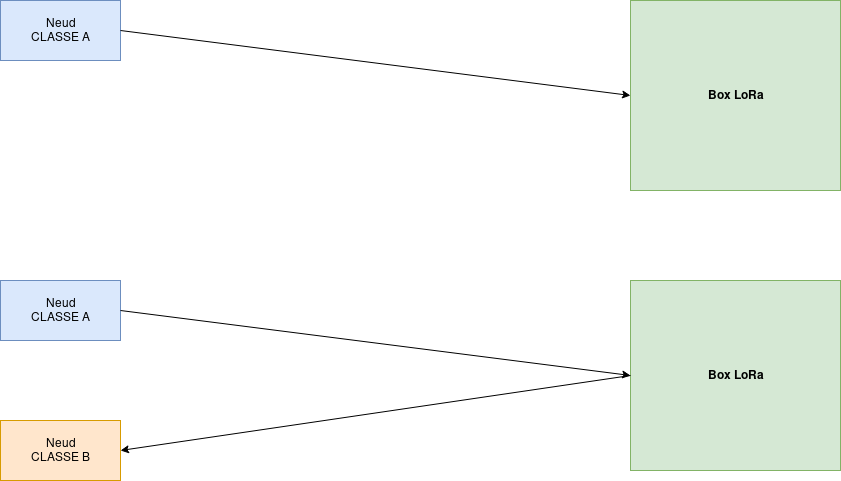

The diagram above was exported from draw.io. Its source (the exported page's mxGraphModel, read from the mxfile embedded in the PNG):
<mxGraphModel dx="1408" dy="761" grid="1" gridSize="10" guides="1" tooltips="1" connect="1" arrows="1" fold="1" page="1" pageScale="1" pageWidth="1169" pageHeight="827" math="0" shadow="0">
  <root>
    <mxCell id="0" />
    <mxCell id="1" parent="0" />
    <mxCell id="YWl_3e0EEECHAJXrteg3-1" value="Box LoRa" style="rounded=0;whiteSpace=wrap;html=1;fillColor=#d5e8d4;strokeColor=#82b366;fontStyle=1" vertex="1" parent="1">
      <mxGeometry x="760" y="40" width="210" height="190" as="geometry" />
    </mxCell>
    <mxCell id="YWl_3e0EEECHAJXrteg3-2" value="&lt;div&gt;Neud&lt;/div&gt;&lt;div&gt;CLASSE A&lt;br&gt;&lt;/div&gt;" style="rounded=0;whiteSpace=wrap;html=1;fillColor=#dae8fc;strokeColor=#6c8ebf;" vertex="1" parent="1">
      <mxGeometry x="130" y="40" width="120" height="60" as="geometry" />
    </mxCell>
    <mxCell id="YWl_3e0EEECHAJXrteg3-3" value="" style="endArrow=classic;html=1;exitX=1;exitY=0.5;exitDx=0;exitDy=0;entryX=0;entryY=0.5;entryDx=0;entryDy=0;" edge="1" parent="1" source="YWl_3e0EEECHAJXrteg3-2" target="YWl_3e0EEECHAJXrteg3-1">
      <mxGeometry width="50" height="50" relative="1" as="geometry">
        <mxPoint x="710" y="185" as="sourcePoint" />
        <mxPoint x="760" y="135" as="targetPoint" />
      </mxGeometry>
    </mxCell>
    <mxCell id="YWl_3e0EEECHAJXrteg3-5" value="Box LoRa" style="rounded=0;whiteSpace=wrap;html=1;fillColor=#d5e8d4;strokeColor=#82b366;fontStyle=1" vertex="1" parent="1">
      <mxGeometry x="760" y="320" width="210" height="190" as="geometry" />
    </mxCell>
    <mxCell id="YWl_3e0EEECHAJXrteg3-6" value="&lt;div&gt;Neud&lt;/div&gt;&lt;div&gt;CLASSE A&lt;br&gt;&lt;/div&gt;" style="rounded=0;whiteSpace=wrap;html=1;fillColor=#dae8fc;strokeColor=#6c8ebf;" vertex="1" parent="1">
      <mxGeometry x="130" y="320" width="120" height="60" as="geometry" />
    </mxCell>
    <mxCell id="YWl_3e0EEECHAJXrteg3-7" value="" style="endArrow=classic;html=1;exitX=1;exitY=0.5;exitDx=0;exitDy=0;entryX=0;entryY=0.5;entryDx=0;entryDy=0;" edge="1" parent="1" source="YWl_3e0EEECHAJXrteg3-6" target="YWl_3e0EEECHAJXrteg3-5">
      <mxGeometry width="50" height="50" relative="1" as="geometry">
        <mxPoint x="710" y="465" as="sourcePoint" />
        <mxPoint x="760" y="415" as="targetPoint" />
      </mxGeometry>
    </mxCell>
    <mxCell id="YWl_3e0EEECHAJXrteg3-8" value="&lt;div&gt;Neud&lt;/div&gt;&lt;div&gt;CLASSE B&lt;br&gt;&lt;/div&gt;" style="rounded=0;whiteSpace=wrap;html=1;fillColor=#ffe6cc;strokeColor=#d79b00;" vertex="1" parent="1">
      <mxGeometry x="130" y="460" width="120" height="60" as="geometry" />
    </mxCell>
    <mxCell id="YWl_3e0EEECHAJXrteg3-10" value="" style="endArrow=classic;html=1;entryX=1;entryY=0.5;entryDx=0;entryDy=0;exitX=0;exitY=0.5;exitDx=0;exitDy=0;" edge="1" parent="1" source="YWl_3e0EEECHAJXrteg3-5" target="YWl_3e0EEECHAJXrteg3-8">
      <mxGeometry width="50" height="50" relative="1" as="geometry">
        <mxPoint x="510" y="550" as="sourcePoint" />
        <mxPoint x="560" y="500" as="targetPoint" />
      </mxGeometry>
    </mxCell>
  </root>
</mxGraphModel>